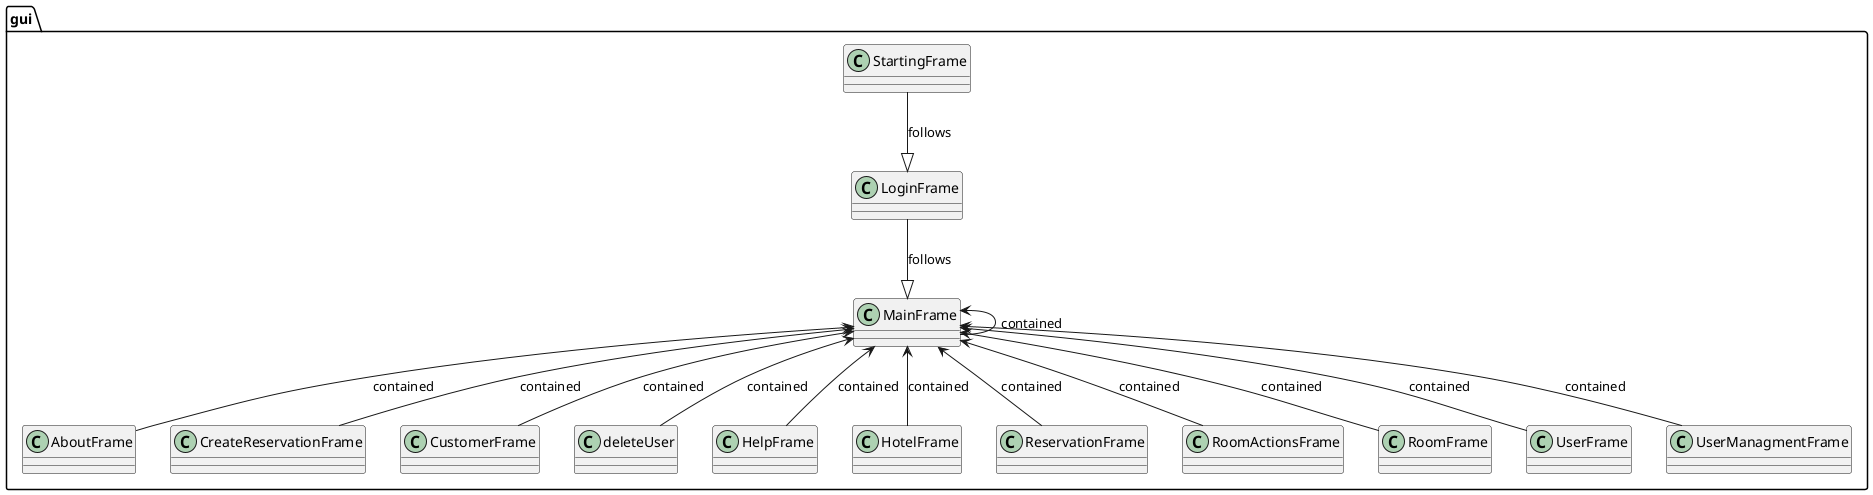

The diagram above was rendered by PlantUML. Its source (embedded in the PNG):
@startuml

package gui {
    class AboutFrame
    class CreateReservationFrame
    class CustomerFrame
    class deleteUser
    class HelpFrame
    class HotelFrame
    class LoginFrame
    class MainFrame
    class ReservationFrame
    class RoomActionsFrame
    class RoomFrame
    class StartingFrame
    class UserFrame
    class UserManagmentFrame
}

StartingFrame --|> LoginFrame : follows
LoginFrame --|> MainFrame : follows

MainFrame <-- AboutFrame : contained
MainFrame <-- CreateReservationFrame : contained
MainFrame <-- CustomerFrame : contained
MainFrame <-- deleteUser : contained
MainFrame <-- HelpFrame : contained
MainFrame <-- HotelFrame : contained
MainFrame <-- MainFrame : contained
MainFrame <-- ReservationFrame : contained
MainFrame <-- RoomActionsFrame : contained
MainFrame <-- RoomFrame : contained
MainFrame <-- UserFrame : contained
MainFrame <-- UserManagmentFrame : contained

@enduml